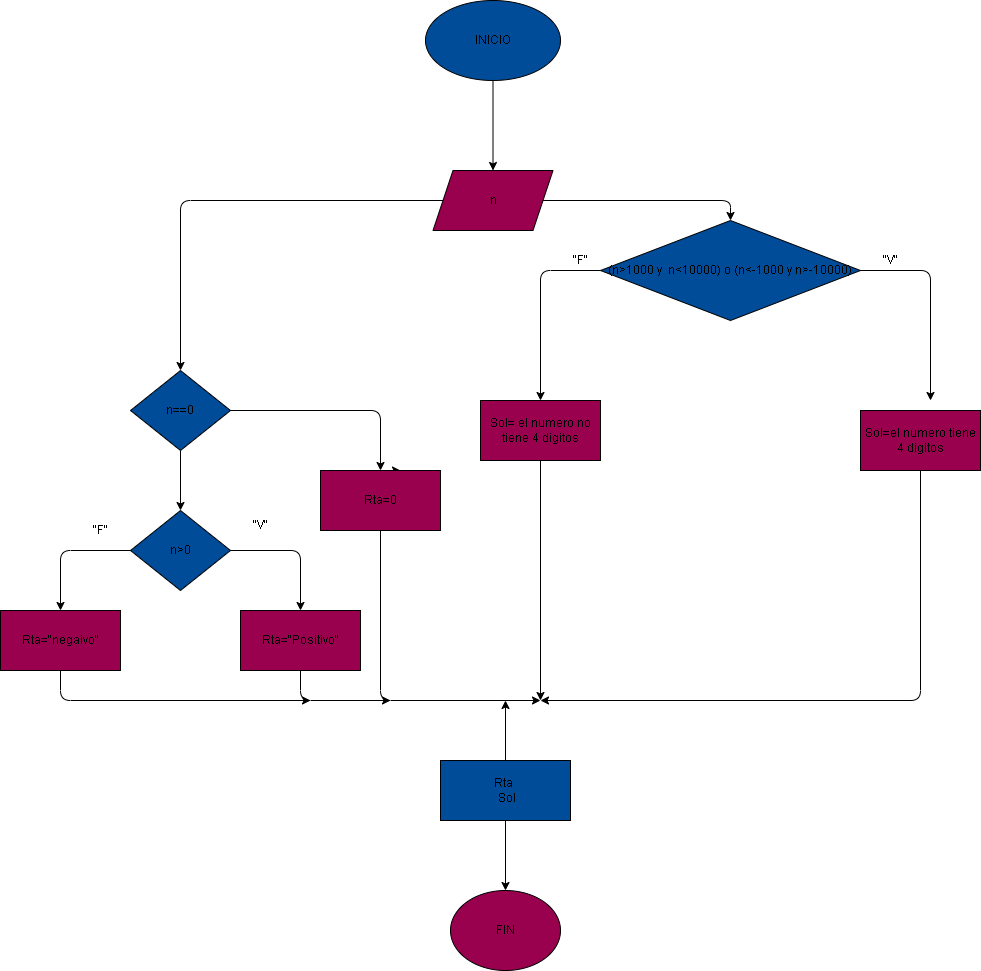

The diagram above was exported from draw.io. Its source (the exported page's mxGraphModel, read from the mxfile embedded in the PNG):
<mxGraphModel dx="1878" dy="224" grid="1" gridSize="10" guides="1" tooltips="1" connect="1" arrows="1" fold="1" page="1" pageScale="1" pageWidth="850" pageHeight="1100" math="0" shadow="0">
  <root>
    <mxCell id="0" />
    <mxCell id="1" parent="0" />
    <mxCell id="4" value="" style="edgeStyle=none;html=1;" edge="1" parent="1" source="2" target="3">
      <mxGeometry relative="1" as="geometry" />
    </mxCell>
    <mxCell id="2" value="INICIO" style="ellipse;whiteSpace=wrap;html=1;fillColor=#004C99;" vertex="1" parent="1">
      <mxGeometry x="345" y="20" width="135" height="80" as="geometry" />
    </mxCell>
    <mxCell id="39" style="edgeStyle=none;html=1;exitX=0;exitY=0.5;exitDx=0;exitDy=0;" edge="1" parent="1" source="3" target="5">
      <mxGeometry relative="1" as="geometry">
        <Array as="points">
          <mxPoint x="100" y="220" />
        </Array>
      </mxGeometry>
    </mxCell>
    <mxCell id="40" style="edgeStyle=none;html=1;exitX=1;exitY=0.5;exitDx=0;exitDy=0;" edge="1" parent="1" source="3" target="20">
      <mxGeometry relative="1" as="geometry">
        <Array as="points">
          <mxPoint x="650" y="220" />
        </Array>
      </mxGeometry>
    </mxCell>
    <mxCell id="3" value="n" style="shape=parallelogram;perimeter=parallelogramPerimeter;whiteSpace=wrap;html=1;fixedSize=1;fillColor=#99004D;" vertex="1" parent="1">
      <mxGeometry x="352.5" y="190" width="120" height="60" as="geometry" />
    </mxCell>
    <mxCell id="8" value="" style="edgeStyle=none;html=1;" edge="1" parent="1" source="5" target="7">
      <mxGeometry relative="1" as="geometry">
        <Array as="points">
          <mxPoint x="300" y="430" />
        </Array>
      </mxGeometry>
    </mxCell>
    <mxCell id="12" value="" style="edgeStyle=none;html=1;" edge="1" parent="1" source="5" target="11">
      <mxGeometry relative="1" as="geometry">
        <Array as="points" />
      </mxGeometry>
    </mxCell>
    <mxCell id="5" value="n==0" style="rhombus;whiteSpace=wrap;html=1;fillColor=#004C99;" vertex="1" parent="1">
      <mxGeometry x="50" y="390" width="100" height="80" as="geometry" />
    </mxCell>
    <mxCell id="41" style="edgeStyle=none;html=1;exitX=0.5;exitY=0;exitDx=0;exitDy=0;" edge="1" parent="1" source="7">
      <mxGeometry relative="1" as="geometry">
        <mxPoint x="320" y="490" as="targetPoint" />
      </mxGeometry>
    </mxCell>
    <mxCell id="50" style="edgeStyle=none;html=1;exitX=0.5;exitY=1;exitDx=0;exitDy=0;" edge="1" parent="1" source="7">
      <mxGeometry relative="1" as="geometry">
        <mxPoint x="460" y="720" as="targetPoint" />
        <Array as="points">
          <mxPoint x="300" y="720" />
        </Array>
      </mxGeometry>
    </mxCell>
    <mxCell id="7" value="Rta=0" style="whiteSpace=wrap;html=1;fillColor=#99004D;" vertex="1" parent="1">
      <mxGeometry x="240" y="490" width="120" height="60" as="geometry" />
    </mxCell>
    <mxCell id="14" value="" style="edgeStyle=none;html=1;" edge="1" parent="1" source="11" target="13">
      <mxGeometry relative="1" as="geometry">
        <Array as="points">
          <mxPoint x="220" y="570" />
        </Array>
      </mxGeometry>
    </mxCell>
    <mxCell id="25" style="edgeStyle=none;html=1;exitX=0;exitY=0.5;exitDx=0;exitDy=0;entryX=0.5;entryY=0;entryDx=0;entryDy=0;" edge="1" parent="1" source="11" target="15">
      <mxGeometry relative="1" as="geometry">
        <Array as="points">
          <mxPoint x="60" y="570" />
          <mxPoint x="-20" y="570" />
        </Array>
      </mxGeometry>
    </mxCell>
    <mxCell id="11" value="n&amp;gt;0" style="rhombus;whiteSpace=wrap;html=1;fillColor=#004C99;" vertex="1" parent="1">
      <mxGeometry x="50" y="530" width="100" height="80" as="geometry" />
    </mxCell>
    <mxCell id="51" style="edgeStyle=none;html=1;exitX=0.5;exitY=1;exitDx=0;exitDy=0;" edge="1" parent="1" source="13">
      <mxGeometry relative="1" as="geometry">
        <mxPoint x="310" y="720" as="targetPoint" />
        <Array as="points">
          <mxPoint x="220" y="720" />
        </Array>
      </mxGeometry>
    </mxCell>
    <mxCell id="13" value="Rta=&quot;Positivo&quot;" style="whiteSpace=wrap;html=1;fillColor=#99004D;" vertex="1" parent="1">
      <mxGeometry x="160" y="630" width="120" height="60" as="geometry" />
    </mxCell>
    <mxCell id="52" style="edgeStyle=none;html=1;exitX=0.5;exitY=1;exitDx=0;exitDy=0;" edge="1" parent="1" source="15">
      <mxGeometry relative="1" as="geometry">
        <mxPoint x="230" y="720" as="targetPoint" />
        <Array as="points">
          <mxPoint x="-20" y="720" />
        </Array>
      </mxGeometry>
    </mxCell>
    <mxCell id="15" value="Rta=&quot;negaivo&quot;" style="whiteSpace=wrap;html=1;fillColor=#99004D;" vertex="1" parent="1">
      <mxGeometry x="-80" y="630" width="120" height="60" as="geometry" />
    </mxCell>
    <mxCell id="17" value="&quot;F&quot;" style="text;html=1;align=center;verticalAlign=middle;resizable=0;points=[];autosize=1;strokeColor=none;fillColor=none;" vertex="1" parent="1">
      <mxGeometry y="535" width="40" height="30" as="geometry" />
    </mxCell>
    <mxCell id="18" value="&quot;V&quot;" style="text;html=1;align=center;verticalAlign=middle;resizable=0;points=[];autosize=1;strokeColor=none;fillColor=none;" vertex="1" parent="1">
      <mxGeometry x="160" y="530" width="40" height="30" as="geometry" />
    </mxCell>
    <mxCell id="27" value="" style="edgeStyle=none;html=1;" edge="1" parent="1" source="20">
      <mxGeometry relative="1" as="geometry">
        <mxPoint x="850" y="420" as="targetPoint" />
        <Array as="points">
          <mxPoint x="850" y="290" />
        </Array>
      </mxGeometry>
    </mxCell>
    <mxCell id="43" value="" style="edgeStyle=none;html=1;" edge="1" parent="1" source="20" target="42">
      <mxGeometry relative="1" as="geometry">
        <Array as="points">
          <mxPoint x="460" y="290" />
        </Array>
      </mxGeometry>
    </mxCell>
    <mxCell id="20" value="(n&amp;gt;1000 y&amp;nbsp; n&amp;lt;10000) o (n&amp;lt;-1000 y n&amp;gt;-10000)" style="rhombus;whiteSpace=wrap;html=1;fillColor=#004C99;" vertex="1" parent="1">
      <mxGeometry x="520" y="240" width="260" height="100" as="geometry" />
    </mxCell>
    <mxCell id="49" style="edgeStyle=none;html=1;exitX=0.5;exitY=1;exitDx=0;exitDy=0;" edge="1" parent="1" source="26">
      <mxGeometry relative="1" as="geometry">
        <mxPoint x="460" y="720" as="targetPoint" />
        <Array as="points">
          <mxPoint x="840" y="720" />
        </Array>
      </mxGeometry>
    </mxCell>
    <mxCell id="26" value="Sol=el numero tiene 4 digitos" style="whiteSpace=wrap;html=1;fillColor=#99004D;" vertex="1" parent="1">
      <mxGeometry x="780" y="430" width="120" height="60" as="geometry" />
    </mxCell>
    <mxCell id="48" style="edgeStyle=none;html=1;exitX=0.5;exitY=1;exitDx=0;exitDy=0;" edge="1" parent="1" source="42">
      <mxGeometry relative="1" as="geometry">
        <mxPoint x="460" y="720" as="targetPoint" />
      </mxGeometry>
    </mxCell>
    <mxCell id="42" value="Sol= el numero no tiene 4 digitos" style="whiteSpace=wrap;html=1;fillColor=#99004D;" vertex="1" parent="1">
      <mxGeometry x="400" y="420" width="120" height="60" as="geometry" />
    </mxCell>
    <mxCell id="44" value="&quot;V&quot;" style="text;html=1;align=center;verticalAlign=middle;resizable=0;points=[];autosize=1;strokeColor=none;fillColor=none;" vertex="1" parent="1">
      <mxGeometry x="790" y="265" width="40" height="30" as="geometry" />
    </mxCell>
    <mxCell id="45" value="&quot;F&quot;" style="text;html=1;align=center;verticalAlign=middle;resizable=0;points=[];autosize=1;strokeColor=none;fillColor=none;" vertex="1" parent="1">
      <mxGeometry x="480" y="265" width="40" height="30" as="geometry" />
    </mxCell>
    <mxCell id="46" value="FIN" style="ellipse;whiteSpace=wrap;html=1;fillColor=#99004D;" vertex="1" parent="1">
      <mxGeometry x="370" y="910" width="110" height="80" as="geometry" />
    </mxCell>
    <mxCell id="57" style="edgeStyle=none;html=1;exitX=0.5;exitY=0;exitDx=0;exitDy=0;" edge="1" parent="1" source="55">
      <mxGeometry relative="1" as="geometry">
        <mxPoint x="425" y="720" as="targetPoint" />
      </mxGeometry>
    </mxCell>
    <mxCell id="59" style="edgeStyle=none;html=1;exitX=0.5;exitY=1;exitDx=0;exitDy=0;" edge="1" parent="1" source="55" target="46">
      <mxGeometry relative="1" as="geometry" />
    </mxCell>
    <mxCell id="55" value="Rta&amp;nbsp;&lt;br&gt;&amp;nbsp;Sol" style="whiteSpace=wrap;html=1;fillColor=#004C99;" vertex="1" parent="1">
      <mxGeometry x="360" y="780" width="130" height="60" as="geometry" />
    </mxCell>
  </root>
</mxGraphModel>